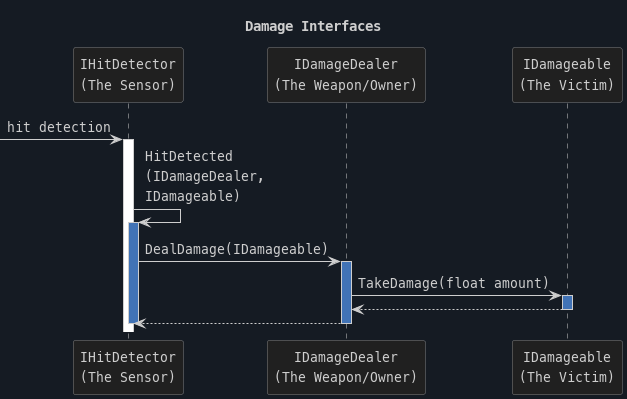

The diagram above was rendered by PlantUML. Its source (embedded in the PNG):
@startuml
skinparam backgroundColor #151b23

skinparam defaultFontName "MesloLGL Nerd Font"
skinparam defaultFontSize 13
skinparam titleFontColor #cececeff
skinparam MaxMessageSize 200


skinparam note {
    BackgroundColor #404040ff
    BorderColor #808080ff
    FontColor #cececeff
}

skinparam noteTextAlignment center

skinparam sequenceLifeLineBorderColor #cececeff

skinparam arrowColor #cececeff
skinparam arrowFontColor #cececeff

skinparam sequenceArrow {
    FontColor #cececeff
    Color #cececeff
    Thickness 1
}

skinparam sequenceGroupFontColor #cececeff
skinparam sequenceGroupBorderColor #cececeff
skinparam sequenceGroupHeaderBackgroundColor #cececeff
skinparam sequenceGroupBackgroundColor #ffffffff


skinparam participant {
    BackgroundColor #202020ff
    BorderColor #808080ff
    FontColor #cececeff
}

skinparam control {
    BackgroundColor #4d1841ff
    BorderColor #f148cdff
    FontColor #cececeff
}

title Damage Interfaces

participant "IHitDetector\n(The Sensor)" as HitDetector
participant "IDamageDealer\n(The Weapon/Owner)" as DamageDealer
participant "IDamageable\n(The Victim)" as Damageable

[-> HitDetector : hit detection
activate HitDetector #ffffffff
HitDetector -> HitDetector ++ #4173b6ff : HitDetected\n(IDamageDealer, IDamageable)
HitDetector -> DamageDealer : DealDamage(IDamageable)
activate DamageDealer #4173b6ff
DamageDealer -> Damageable : TakeDamage(float amount)
activate Damageable #4173b6ff
Damageable --> DamageDealer :
deactivate Damageable
DamageDealer --> HitDetector :
deactivate DamageDealer
deactivate HitDetector


@enduml